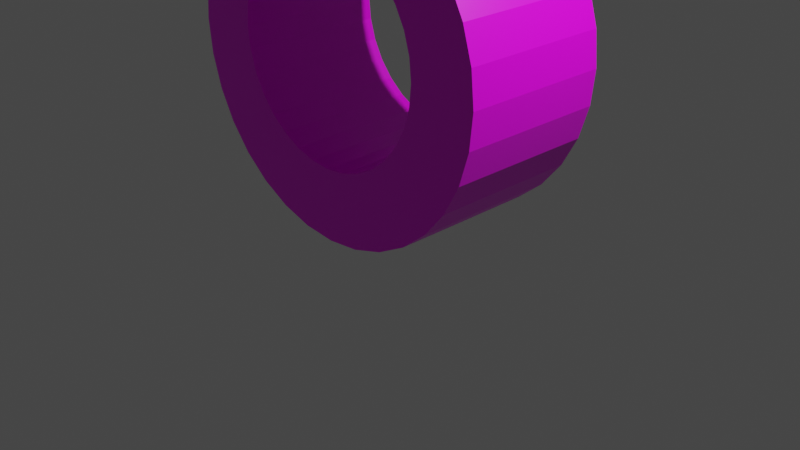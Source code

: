 # Source: axe.blend  (saved by Blender 2.83.18; exported with 4.5.12 LTS)
import bpy
from mathutils import Matrix  # noqa: F401  (used for matrix-valued properties, if any)

bpy.ops.wm.read_factory_settings(use_empty=True)
scene = bpy.context.scene
scene.name = 'Scene'

# ---- collections
col_collection = bpy.data.collections.new('Collection'); scene.collection.children.link(col_collection)

# ---- images (referenced by path relative to the original .blend; pixels are not part of the script)
import os
ASSET_DIR = os.environ.get("B2B_ASSET_DIR", "")  # directory of the original .blend (textures are referenced by path, not embedded)
HERE = os.path.dirname(os.path.abspath(__file__))  # packed textures are extracted next to this script under _unpacked/

def load_image(name, relpath, width, height, colorspace="sRGB"):
    """Load a texture the original file referenced (path relative to the .blend, or extracted next to this script)."""
    p = next((c for c in (os.path.join(HERE, relpath), os.path.join(ASSET_DIR, relpath)) if relpath and os.path.exists(c)), "")
    if p:
        img = bpy.data.images.load(p, check_existing=True)
        img.name = name
    else:  # same state as the original file: an image datablock whose file is absent (Cycles renders it pink)
        img = bpy.data.images.new(name, width, height)
        img.source = "FILE"
        img.filepath = "//" + (relpath or name)
    img.colorspace_settings.name = colorspace
    return img
img_new_piskel__2__png = load_image('New Piskel (2).png', 'New Piskel (2).png', 1024, 1024, 'sRGB')

# ---- materials (node trees are filled in below, after node groups)
mat_material = bpy.data.materials.new('Material')
mat_material.alpha_threshold = 0.0
mat_material.use_transparent_shadow = False
mat_material.line_color = (0.0, 0.0, 0.0, 1.0)

# ---- material node trees
mat_material.use_nodes = True; mat_material.node_tree.nodes.clear()
_N = mat_material.node_tree.nodes; _L = mat_material.node_tree.links
n0 = _N.new('ShaderNodeOutputMaterial'); n0.name = 'Material Output'; n0.location = (300, 300)
n1 = _N.new('ShaderNodeBsdfPrincipled'); n1.name = 'Principled BSDF'; n1.location = (10, 300)
n1.distribution = 'GGX'
n1.subsurface_method = 'BURLEY'
n1.inputs[2].default_value = 0.4
n1.inputs[3].default_value = 1.45
n1.inputs[27].default_value = (0.0, 0.0, 0.0, 1.0)
n1.inputs[28].default_value = 1.0
n2 = _N.new('ShaderNodeTexImage'); n2.name = 'Image Texture'; n2.location = (-449, 254)
n2.width = 199
n2.image = img_new_piskel__2__png
n2.interpolation = 'Closest'
_L.new(n1.outputs[0], n0.inputs[0])
_L.new(n2.outputs[0], n1.inputs[0])
_L.new(n2.outputs[1], n1.inputs[4])
n0.is_active_output = True

# ---- world
world_world = bpy.data.worlds.new('World'); scene.world = world_world
world_world.use_nodes = True; world_world.node_tree.nodes.clear()
_N = world_world.node_tree.nodes; _L = world_world.node_tree.links
n0 = _N.new('ShaderNodeOutputWorld'); n0.name = 'World Output'; n0.location = (300, 300)
n1 = _N.new('ShaderNodeBackground'); n1.name = 'Background'; n1.location = (10, 300)
n1.inputs[0].default_value = (0.05088, 0.05088, 0.05088, 1.0)
_L.new(n1.outputs[0], n0.inputs[0])
n0.is_active_output = True
world_world.color = (0.05088, 0.05088, 0.05088)
world_world.use_sun_shadow = False
world_world.sun_shadow_jitter_overblur = 0.0

# ---- cameras
cam_camera = bpy.data.cameras.new('Camera')
cam_camera.clip_end = 100.0
cam_camera.ortho_scale = 7.314

# ---- lights
light_light = bpy.data.lights.new('Light', 'POINT')
light_light.transmission_factor = 0.0
light_light.energy = 1000.0
light_light.shadow_soft_size = 0.1
light_light.shadow_maximum_resolution = 0.006
light_light.use_absolute_resolution = True

# ---- meshes
me_cube = bpy.data.meshes.new('Cube')
me_cube.from_pydata([(0.8766, 1.006, 25.52), (0.8766, 1.006, 23.52), (0.8766, -0.994, 25.52), (0.8766, -0.994, 23.52), (1.667, 1.006, 25.52), (1.667, 1.006, 23.52), (1.667, -0.994, 25.52), (1.667, -0.994, 23.52), (1.667, 0.423, 24.93), (1.667, 0.423, 24.1), (1.667, -0.411, 24.93), (1.667, -0.411, 24.1), (2.945, 0.423, 24.93), (2.945, 0.423, 24.1), (2.945, -0.411, 24.93), (2.945, -0.411, 24.1), (2.945, 0.9393, 25.45), (2.945, 0.9393, 23.58), (2.945, -0.9273, 25.45), (2.945, -0.9273, 23.58), (8.363, 0.184, 28.37), (8.363, 0.184, 20.67), (8.363, -0.1719, 28.37), (8.363, -0.1719, 20.67), (0.8766, 0.4011, 25.52), (0.8766, -0.3891, 25.52), (-0.07789, 0.02817, 28.52), (-0.07789, -0.01616, 28.52), (-0.134, 0.02817, 28.52), (-0.134, -0.01616, 28.52), (9.368, 0.01417, 27.98), (9.368, 0.01417, 21.05), (9.368, -0.002162, 27.98), (9.368, -0.002162, 21.05), (-1.123, 1.006, 25.52), (-1.123, 1.006, 23.52), (-1.123, -0.994, 25.52), (-1.123, -0.994, 23.52), (-0.1234, 1.006, 23.52), (-0.1234, -0.994, 25.52), (-0.1234, -0.994, 23.52), (-0.1234, 1.006, 25.52), (-1.913, 1.006, 25.52), (-1.913, 1.006, 23.52), (-1.913, -0.994, 25.52), (-1.913, -0.994, 23.52), (-1.913, 0.423, 24.93), (-1.913, 0.423, 24.1), (-1.913, -0.411, 24.93), (-1.913, -0.411, 24.1), (-3.192, 0.423, 24.93), (-3.192, 0.423, 24.1), (-3.192, -0.411, 24.93), (-3.192, -0.411, 24.1), (-3.192, 0.9393, 25.45), (-3.192, 0.9393, 23.58), (-3.192, -0.9273, 25.45), (-3.192, -0.9273, 23.58), (-8.61, 0.184, 28.37), (-8.61, 0.184, 20.67), (-8.61, -0.1719, 28.37), (-8.61, -0.1719, 20.67), (-1.123, 0.4011, 25.52), (-1.123, -0.3891, 25.52), (-0.1234, 0.4011, 25.52), (-0.1234, -0.3891, 25.52), (-0.169, 0.02817, 28.52), (-0.169, -0.01616, 28.52), (-0.1129, 0.02817, 28.52), (-0.1129, -0.01616, 28.52), (-9.615, 0.01417, 27.98), (-9.615, 0.01417, 21.05), (-9.615, -0.002162, 27.98), (-9.615, -0.002162, 21.05), (-0.6015, -0.4721, 3.08), (-0.6015, -0.4721, 25.01), (-0.6015, 0.4841, 3.08), (-0.6015, 0.4841, 25.01), (0.3546, -0.4721, 3.08), (0.3546, -0.4721, 25.01), (0.3546, 0.4841, 3.08), (0.3546, 0.4841, 25.01), (-0.3822, -0.6186, 3.08), (-0.3822, -0.6186, 25.01), (-0.7481, 0.2647, 3.08), (-0.7481, 0.2647, 25.01), (0.5012, -0.2527, 3.08), (0.5012, -0.2527, 25.01), (0.1353, 0.6306, 3.08), (0.1353, 0.6306, 25.01), (-0.1234, -0.6701, 3.08), (-0.1234, -0.6701, 25.01), (-0.7995, 0.006005, 3.08), (-0.7995, 0.006005, 25.01), (0.5527, 0.006005, 3.08), (0.5527, 0.006005, 25.01), (-0.1234, 0.6821, 3.08), (-0.1234, 0.6821, 25.01), (0.1353, -0.6186, 3.08), (0.1353, -0.6186, 25.01), (-0.7481, -0.2527, 3.08), (-0.7481, -0.2527, 25.01), (0.5012, 0.2647, 3.08), (0.5012, 0.2647, 25.01), (-0.3822, 0.6306, 3.08), (-0.3822, 0.6306, 25.01), (0.3546, -0.4721, 3.08), (0.3546, -0.4721, 25.01), (-0.6015, -0.4721, 3.08), (-0.6015, -0.4721, 25.01), (0.3546, 0.4841, 3.08), (0.3546, 0.4841, 25.01), (-0.6015, 0.4841, 3.08), (-0.6015, 0.4841, 25.01), (0.5012, -0.2527, 3.08), (0.5012, -0.2527, 25.01), (-0.3822, -0.6186, 3.08), (-0.3822, -0.6186, 25.01), (0.1353, 0.6306, 3.08), (0.1353, 0.6306, 25.01), (-0.7481, 0.2647, 3.08), (-0.7481, 0.2647, 25.01), (0.5527, 0.006005, 3.08), (0.5527, 0.006005, 25.01), (-0.1234, -0.6701, 3.08), (-0.1234, -0.6701, 25.01), (-0.1234, 0.6821, 3.08), (-0.1234, 0.6821, 25.01), (-0.7995, 0.006005, 3.08), (-0.7995, 0.006005, 25.01), (0.5012, 0.2647, 3.08), (0.5012, 0.2647, 25.01), (0.1353, -0.6186, 3.08), (0.1353, -0.6186, 25.01), (-0.3822, 0.6306, 3.08), (-0.3822, 0.6306, 25.01), (-0.7481, -0.2527, 3.08), (-0.7481, -0.2527, 25.01), (0.3546, 0.4841, 3.08), (0.3546, 0.4841, 25.01), (0.3546, -0.4721, 3.08), (0.3546, -0.4721, 25.01), (-0.6015, 0.4841, 3.08), (-0.6015, 0.4841, 25.01), (-0.6015, -0.4721, 3.08), (-0.6015, -0.4721, 25.01), (0.1353, 0.6306, 3.08), (0.1353, 0.6306, 25.01), (0.5012, -0.2527, 3.08), (0.5012, -0.2527, 25.01), (-0.7481, 0.2647, 3.08), (-0.7481, 0.2647, 25.01), (-0.3822, -0.6186, 3.08), (-0.3822, -0.6186, 25.01), (-0.1234, 0.6821, 3.08), (-0.1234, 0.6821, 25.01), (0.5527, 0.006005, 3.08), (0.5527, 0.006005, 25.01), (-0.7995, 0.006005, 3.08), (-0.7995, 0.006005, 25.01), (-0.1234, -0.6701, 3.08), (-0.1234, -0.6701, 25.01), (-0.3822, 0.6306, 3.08), (-0.3822, 0.6306, 25.01), (0.5012, 0.2647, 3.08), (0.5012, 0.2647, 25.01), (-0.7481, -0.2527, 3.08), (-0.7481, -0.2527, 25.01), (0.1353, -0.6186, 3.08), (0.1353, -0.6186, 25.01), (-0.6015, 0.4841, 3.08), (-0.6015, 0.4841, 25.01), (0.3546, 0.4841, 3.08), (0.3546, 0.4841, 25.01), (-0.6015, -0.4721, 3.08), (-0.6015, -0.4721, 25.01), (0.3546, -0.4721, 3.08), (0.3546, -0.4721, 25.01), (-0.7481, 0.2647, 3.08), (-0.7481, 0.2647, 25.01), (0.1353, 0.6306, 3.08), (0.1353, 0.6306, 25.01), (-0.3822, -0.6186, 3.08), (-0.3822, -0.6186, 25.01), (0.5012, -0.2527, 3.08), (0.5012, -0.2527, 25.01), (-0.7995, 0.006005, 3.08), (-0.7995, 0.006005, 25.01), (-0.1234, 0.6821, 3.08), (-0.1234, 0.6821, 25.01), (-0.1234, -0.6701, 3.08), (-0.1234, -0.6701, 25.01), (0.5527, 0.006005, 3.08), (0.5527, 0.006005, 25.01), (-0.7481, -0.2527, 3.08), (-0.7481, -0.2527, 25.01), (-0.3822, 0.6306, 3.08), (-0.3822, 0.6306, 25.01), (0.1353, -0.6186, 3.08), (0.1353, -0.6186, 25.01), (0.5012, 0.2647, 3.08), (0.5012, 0.2647, 25.01), (-0.1234, 0.777, 3.66), (-0.1234, -0.7997, 3.66), (0.2348, 0.777, 3.625), (0.2348, -0.7997, 3.625), (0.5793, 0.777, 3.52), (0.5793, -0.7997, 3.52), (0.8967, 0.777, 3.351), (0.8967, -0.7997, 3.351), (1.175, 0.777, 3.122), (1.175, -0.7997, 3.122), (1.403, 0.777, 2.844), (1.403, -0.7997, 2.844), (1.573, 0.777, 2.527), (1.573, -0.7997, 2.527), (1.678, 0.777, 2.182), (1.678, -0.7997, 2.182), (1.713, 0.777, 1.824), (1.713, -0.7997, 1.824), (1.678, 0.777, 1.466), (1.678, -0.7997, 1.466), (1.573, 0.777, 1.121), (1.573, -0.7997, 1.121), (1.403, 0.777, 0.8038), (1.403, -0.7997, 0.8038), (1.175, 0.777, 0.5255), (1.175, -0.7997, 0.5255), (0.8967, 0.777, 0.2972), (0.8967, -0.7997, 0.2972), (0.5793, 0.777, 0.1275), (0.5793, -0.7997, 0.1275), (0.2348, 0.777, 0.02299), (0.2348, -0.7997, 0.02299), (-0.1234, 0.777, -0.01229), (-0.1234, -0.7997, -0.01229), (-0.4817, 0.777, 0.02299), (-0.4817, -0.7997, 0.02299), (-0.8261, 0.777, 0.1275), (-0.8261, -0.7997, 0.1275), (-1.144, 0.777, 0.2972), (-1.144, -0.7997, 0.2972), (-1.422, 0.777, 0.5255), (-1.422, -0.7997, 0.5255), (-1.65, 0.777, 0.8038), (-1.65, -0.7997, 0.8038), (-1.82, 0.777, 1.121), (-1.82, -0.7997, 1.121), (-1.924, 0.777, 1.466), (-1.924, -0.7997, 1.466), (-1.96, 0.777, 1.824), (-1.96, -0.7997, 1.824), (-1.924, 0.777, 2.182), (-1.924, -0.7997, 2.182), (-1.82, 0.777, 2.527), (-1.82, -0.7997, 2.527), (-1.65, 0.777, 2.844), (-1.65, -0.7997, 2.844), (-1.422, 0.777, 3.122), (-1.422, -0.7997, 3.122), (-1.144, 0.777, 3.351), (-1.144, -0.7997, 3.351), (-0.8261, 0.777, 3.52), (-0.8261, -0.7997, 3.52), (-0.4817, 0.777, 3.625), (-0.4817, -0.7997, 3.625), (0.8019, -0.7997, 2.517), (0.8019, 0.777, 2.517), (0.4872, -0.7997, 2.832), (0.4872, 0.777, 2.832), (0.9073, -0.7997, 2.32), (0.9073, 0.777, 2.32), (0.9722, -0.7997, 2.106), (0.9722, 0.777, 2.106), (0.29, -0.7997, 0.8295), (0.29, 0.777, 0.8295), (0.4872, -0.7997, 0.9349), (0.4872, 0.777, 0.9349), (-1.2, -0.7997, 1.447), (-1.2, 0.777, 1.447), (-1.095, -0.7997, 1.25), (-1.095, 0.777, 1.25), (-0.9529, -0.7997, 1.077), (-0.9529, 0.777, 1.077), (-1.265, -0.7997, 1.661), (-1.265, 0.777, 1.661), (0.9722, -0.7997, 1.661), (0.9722, 0.777, 1.661), (0.8019, -0.7997, 1.25), (0.8019, 0.777, 1.25), (0.07606, -0.7997, 0.7646), (0.07606, 0.777, 0.7646), (0.66, -0.7997, 1.077), (0.66, 0.777, 1.077), (-0.5829, -0.7997, 0.8295), (-0.5829, 0.777, 0.8295), (-0.9529, -0.7997, 2.69), (-0.9529, 0.777, 2.69), (-0.369, -0.7997, 0.7646), (-0.369, 0.777, 0.7646), (-0.7801, -0.7997, 0.9349), (-0.7801, 0.777, 0.9349), (-1.287, -0.7997, 1.883), (-1.287, 0.777, 1.883), (-1.265, -0.7997, 2.106), (-1.265, 0.777, 2.106), (-1.2, -0.7997, 2.32), (-1.2, 0.777, 2.32), (-0.7801, -0.7997, 2.832), (-0.7801, 0.777, 2.832), (-0.5829, -0.7997, 2.937), (-0.5829, 0.777, 2.937), (-1.095, -0.7997, 2.517), (-1.095, 0.777, 2.517), (0.9941, -0.7997, 1.883), (0.9941, 0.777, 1.883), (-0.1465, -0.7997, 0.7427), (-0.1465, 0.777, 0.7427), (0.9073, -0.7997, 1.447), (0.9073, 0.777, 1.447), (0.66, -0.7997, 2.69), (0.66, 0.777, 2.69), (0.29, -0.7997, 2.937), (0.29, 0.777, 2.937), (0.07606, -0.7997, 3.002), (0.07606, 0.777, 3.002), (-0.1464, -0.7997, 3.024), (-0.1464, 0.777, 3.024), (-0.369, -0.7997, 3.002), (-0.369, 0.777, 3.002)], [], [(38, 1, 3, 40), (0, 2, 6, 4), (38, 41, 0, 1), (3, 2, 39, 40), (0, 41, 64, 24), (7, 5, 9, 11), (1, 0, 4, 5), (3, 1, 5, 7), (2, 3, 7, 6), (10, 11, 15, 14), (6, 7, 11, 10), (4, 6, 10, 8), (5, 4, 8, 9), (12, 14, 18, 16), (8, 10, 14, 12), (9, 8, 12, 13), (11, 9, 13, 15), (19, 17, 21, 23), (13, 12, 16, 17), (15, 13, 17, 19), (14, 15, 19, 18), (23, 21, 31, 33), (18, 19, 23, 22), (16, 18, 22, 20), (17, 16, 20, 21), (65, 25, 27, 29), (2, 0, 24, 25), (39, 2, 25, 65), (26, 28, 29, 27), (25, 24, 26, 27), (64, 65, 29, 28), (24, 64, 28, 26), (31, 30, 32, 33), (22, 23, 33, 32), (20, 22, 32, 30), (21, 20, 30, 31), (38, 40, 37, 35), (34, 42, 44, 36), (38, 35, 34, 41), (37, 40, 39, 36), (34, 62, 64, 41), (45, 49, 47, 43), (35, 43, 42, 34), (37, 45, 43, 35), (36, 44, 45, 37), (48, 52, 53, 49), (44, 48, 49, 45), (42, 46, 48, 44), (43, 47, 46, 42), (50, 54, 56, 52), (46, 50, 52, 48), (47, 51, 50, 46), (49, 53, 51, 47), (57, 61, 59, 55), (51, 55, 54, 50), (53, 57, 55, 51), (52, 56, 57, 53), (61, 73, 71, 59), (56, 60, 61, 57), (54, 58, 60, 56), (55, 59, 58, 54), (65, 69, 67, 63), (36, 63, 62, 34), (41, 64, 65, 39), (39, 65, 63, 36), (66, 67, 69, 68), (63, 67, 66, 62), (64, 68, 69, 65), (62, 66, 68, 64), (71, 73, 72, 70), (60, 72, 73, 61), (58, 70, 72, 60), (59, 71, 70, 58), (74, 76, 84, 82), (82, 84, 92, 90), (90, 92, 100, 98), (98, 100, 108, 106), (106, 108, 116, 114), (114, 116, 124, 122), (122, 124, 132, 130), (130, 132, 140, 138), (138, 140, 148, 146), (146, 148, 156, 154), (154, 156, 164, 162), (162, 164, 172, 170), (170, 172, 180, 178), (178, 180, 188, 186), (186, 188, 196, 194), (194, 196, 76, 74), (75, 74, 82, 83), (83, 82, 90, 91), (91, 90, 98, 99), (99, 98, 106, 107), (107, 106, 114, 115), (115, 114, 122, 123), (123, 122, 130, 131), (131, 130, 138, 139), (139, 138, 146, 147), (147, 146, 154, 155), (155, 154, 162, 163), (163, 162, 170, 171), (171, 170, 178, 179), (179, 178, 186, 187), (187, 186, 194, 195), (195, 194, 74, 75), (77, 75, 83, 85), (85, 83, 91, 93), (93, 91, 99, 101), (101, 99, 107, 109), (109, 107, 115, 117), (117, 115, 123, 125), (125, 123, 131, 133), (133, 131, 139, 141), (141, 139, 147, 149), (149, 147, 155, 157), (157, 155, 163, 165), (165, 163, 171, 173), (173, 171, 179, 181), (181, 179, 187, 189), (189, 187, 195, 197), (197, 195, 75, 77), (76, 77, 85, 84), (84, 85, 93, 92), (92, 93, 101, 100), (100, 101, 109, 108), (108, 109, 117, 116), (116, 117, 125, 124), (124, 125, 133, 132), (132, 133, 141, 140), (140, 141, 149, 148), (148, 149, 157, 156), (156, 157, 165, 164), (164, 165, 173, 172), (172, 173, 181, 180), (180, 181, 189, 188), (188, 189, 197, 196), (196, 197, 77, 76), (76, 80, 88, 84), (84, 88, 96, 92), (92, 96, 104, 100), (100, 104, 112, 108), (108, 112, 120, 116), (116, 120, 128, 124), (124, 128, 136, 132), (132, 136, 144, 140), (140, 144, 152, 148), (148, 152, 160, 156), (156, 160, 168, 164), (164, 168, 176, 172), (172, 176, 184, 180), (180, 184, 192, 188), (188, 192, 200, 196), (196, 200, 80, 76), (81, 77, 85, 89), (89, 85, 93, 97), (97, 93, 101, 105), (105, 101, 109, 113), (113, 109, 117, 121), (121, 117, 125, 129), (129, 125, 133, 137), (137, 133, 141, 145), (145, 141, 149, 153), (153, 149, 157, 161), (161, 157, 165, 169), (169, 165, 173, 177), (177, 173, 181, 185), (185, 181, 189, 193), (193, 189, 197, 201), (201, 197, 77, 81), (80, 81, 89, 88), (88, 89, 97, 96), (96, 97, 105, 104), (104, 105, 113, 112), (112, 113, 121, 120), (120, 121, 129, 128), (128, 129, 137, 136), (136, 137, 145, 144), (144, 145, 153, 152), (152, 153, 161, 160), (160, 161, 169, 168), (168, 169, 177, 176), (176, 177, 185, 184), (184, 185, 193, 192), (192, 193, 201, 200), (200, 201, 81, 80), (80, 78, 86, 88), (88, 86, 94, 96), (96, 94, 102, 104), (104, 102, 110, 112), (112, 110, 118, 120), (120, 118, 126, 128), (128, 126, 134, 136), (136, 134, 142, 144), (144, 142, 150, 152), (152, 150, 158, 160), (160, 158, 166, 168), (168, 166, 174, 176), (176, 174, 182, 184), (184, 182, 190, 192), (192, 190, 198, 200), (200, 198, 78, 80), (79, 81, 89, 87), (87, 89, 97, 95), (95, 97, 105, 103), (103, 105, 113, 111), (111, 113, 121, 119), (119, 121, 129, 127), (127, 129, 137, 135), (135, 137, 145, 143), (143, 145, 153, 151), (151, 153, 161, 159), (159, 161, 169, 167), (167, 169, 177, 175), (175, 177, 185, 183), (183, 185, 193, 191), (191, 193, 201, 199), (199, 201, 81, 79), (78, 79, 87, 86), (86, 87, 95, 94), (94, 95, 103, 102), (102, 103, 111, 110), (110, 111, 119, 118), (118, 119, 127, 126), (126, 127, 135, 134), (134, 135, 143, 142), (142, 143, 151, 150), (150, 151, 159, 158), (158, 159, 167, 166), (166, 167, 175, 174), (174, 175, 183, 182), (182, 183, 191, 190), (190, 191, 199, 198), (198, 199, 79, 78), (78, 74, 82, 86), (86, 82, 90, 94), (94, 90, 98, 102), (102, 98, 106, 110), (110, 106, 114, 118), (118, 114, 122, 126), (126, 122, 130, 134), (134, 130, 138, 142), (142, 138, 146, 150), (150, 146, 154, 158), (158, 154, 162, 166), (166, 162, 170, 174), (174, 170, 178, 182), (182, 178, 186, 190), (190, 186, 194, 198), (198, 194, 74, 78), (75, 79, 87, 83), (83, 87, 95, 91), (91, 95, 103, 99), (99, 103, 111, 107), (107, 111, 119, 115), (115, 119, 127, 123), (123, 127, 135, 131), (131, 135, 143, 139), (139, 143, 151, 147), (147, 151, 159, 155), (155, 159, 167, 163), (163, 167, 175, 171), (171, 175, 183, 179), (179, 183, 191, 187), (187, 191, 199, 195), (195, 199, 79, 75), (202, 203, 205, 204), (204, 205, 207, 206), (206, 207, 209, 208), (208, 209, 211, 210), (210, 211, 213, 212), (212, 213, 215, 214), (214, 215, 217, 216), (216, 217, 219, 218), (218, 219, 221, 220), (220, 221, 223, 222), (222, 223, 225, 224), (224, 225, 227, 226), (226, 227, 229, 228), (228, 229, 231, 230), (230, 231, 233, 232), (232, 233, 235, 234), (234, 235, 237, 236), (236, 237, 239, 238), (238, 239, 241, 240), (240, 241, 243, 242), (242, 243, 245, 244), (244, 245, 247, 246), (246, 247, 249, 248), (248, 249, 251, 250), (250, 251, 253, 252), (252, 253, 255, 254), (254, 255, 257, 256), (256, 257, 259, 258), (258, 259, 261, 260), (260, 261, 263, 262), (205, 203, 265, 263, 261, 259, 257, 255, 253, 251, 302, 304, 306, 312, 296, 308, 310, 328, 326, 324, 322, 268, 320, 266, 270, 272, 314, 219, 217, 215, 213, 211, 209, 207), (262, 263, 265, 264), (264, 265, 203, 202), (202, 204, 206, 208, 210, 212, 214, 216, 218, 315, 273, 271, 267, 321, 269, 323, 325, 327, 329, 311, 309, 297, 313, 307, 305, 303, 250, 252, 254, 256, 258, 260, 262, 264), (287, 286, 314, 315), (289, 288, 318, 319), (293, 292, 288, 289), (305, 304, 302, 303), (273, 272, 270, 271), (315, 314, 272, 273), (267, 266, 320, 321), (327, 326, 328, 329), (299, 298, 316, 317), (313, 312, 306, 307), (317, 316, 290, 291), (329, 328, 310, 311), (321, 320, 268, 269), (301, 300, 294, 295), (219, 314, 286, 318, 288, 292, 276, 274, 290, 316, 298, 294, 300, 282, 280, 278, 284, 302, 251, 249, 247, 245, 243, 241, 239, 237, 235, 233, 231, 229, 227, 225, 223, 221), (269, 268, 322, 323), (277, 276, 292, 293), (309, 308, 296, 297), (307, 306, 304, 305), (275, 274, 276, 277), (283, 282, 300, 301), (279, 278, 280, 281), (325, 324, 326, 327), (271, 270, 266, 267), (303, 302, 284, 285), (319, 318, 286, 287), (295, 294, 298, 299), (311, 310, 308, 309), (323, 322, 324, 325), (291, 290, 274, 275), (285, 284, 278, 279), (297, 296, 312, 313), (250, 303, 285, 279, 281, 283, 301, 295, 299, 317, 291, 275, 277, 293, 289, 319, 287, 315, 218, 220, 222, 224, 226, 228, 230, 232, 234, 236, 238, 240, 242, 244, 246, 248), (281, 280, 282, 283)])
_uv = me_cube.uv_layers.new(name='UVMap')
_uv.uv.foreach_set('vector', [0.5, 0.5, 0.5, 0.5, 0.5, 0.5, 0.5, 0.5, 0.8266, 0.7325, 0.8266, 0.7325, 0.8266, 0.7325, 0.8266, 0.7325, 0.8266, 0.7325, 0.8266, 0.7325, 0.8266, 0.7325, 0.8266, 0.7325, 0.8266, 0.7325, 0.8266, 0.7325, 0.8266, 0.7325, 0.8266, 0.7325, 0.8266, 0.7325, 0.8266, 0.7325, 0.8266, 0.7325, 0.8266, 0.7325, 0.8266, 0.7325, 0.8266, 0.7325, 0.8266, 0.7325, 0.8266, 0.7325, 0.8266, 0.7325, 0.8266, 0.7325, 0.8266, 0.7325, 0.8266, 0.7325, 0.5, 0.5, 0.5, 0.5, 0.5, 0.5, 0.5, 0.5, 0.8266, 0.7325, 0.8266, 0.7325, 0.8266, 0.7325, 0.8266, 0.7325, 0.8266, 0.7325, 0.8266, 0.7325, 0.8266, 0.7325, 0.8266, 0.7325, 0.8266, 0.7325, 0.8266, 0.7325, 0.8266, 0.7325, 0.8266, 0.7325, 0.8266, 0.7325, 0.8266, 0.7325, 0.8266, 0.7325, 0.8266, 0.7325, 0.8266, 0.7325, 0.8266, 0.7325, 0.8266, 0.7325, 0.8266, 0.7325, 0.8266, 0.7325, 0.8266, 0.7325, 0.8266, 0.7325, 0.8266, 0.7325, 0.8266, 0.7325, 0.8266, 0.7325, 0.8266, 0.7325, 0.8266, 0.7325, 0.8266, 0.7325, 0.8266, 0.7325, 0.8266, 0.7325, 0.8266, 0.7325, 0.8266, 0.7325, 0.8266, 0.7325, 0.8266, 0.7325, 0.8266, 0.7325, 0.5, 0.5, 0.5, 0.5, 0.5, 0.5, 0.5, 0.5, 0.8266, 0.7325, 0.8266, 0.7325, 0.8266, 0.7325, 0.8266, 0.7325, 0.8266, 0.7325, 0.8266, 0.7325, 0.8266, 0.7325, 0.8266, 0.7325, 0.8266, 0.7325, 0.8266, 0.7325, 0.8266, 0.7325, 0.8266, 0.7325, 0.7719, 0.2662, 0.7719, 0.2662, 0.7719, 0.2662, 0.7719, 0.2662, 0.8266, 0.7325, 0.8266, 0.7325, 0.8266, 0.7325, 0.8266, 0.7325, 0.8266, 0.7325, 0.8266, 0.7325, 0.8266, 0.7325, 0.8266, 0.7325, 0.8266, 0.7325, 0.8266, 0.7325, 0.8266, 0.7325, 0.8266, 0.7325, 0.2623, 0.7449, 0.2623, 0.7449, 0.2623, 0.7449, 0.2623, 0.7449, 0.8266, 0.7325, 0.8266, 0.7325, 0.8266, 0.7325, 0.8266, 0.7325, 0.8266, 0.7325, 0.8266, 0.7325, 0.8266, 0.7325, 0.8266, 0.7325, 0.8266, 0.7325, 0.8266, 0.7325, 0.8266, 0.7325, 0.8266, 0.7325, 0.2623, 0.7449, 0.2623, 0.7449, 0.2623, 0.7449, 0.2623, 0.7449, 0.2623, 0.7449, 0.2623, 0.7449, 0.2623, 0.7449, 0.2623, 0.7449, 0.2623, 0.7449, 0.2623, 0.7449, 0.2623, 0.7449, 0.2623, 0.7449, 0.7591, 0.278, 0.7591, 0.278, 0.7591, 0.278, 0.7591, 0.278, 0.7591, 0.278, 0.7591, 0.278, 0.7591, 0.278, 0.7591, 0.278, 0.7591, 0.2571, 0.7591, 0.2571, 0.7591, 0.2571, 0.7591, 0.2571, 0.7591, 0.278, 0.7591, 0.278, 0.7591, 0.278, 0.7591, 0.278, 0.5, 0.5, 0.5, 0.5, 0.5, 0.5, 0.5, 0.5, 0.8266, 0.7325, 0.8266, 0.7325, 0.8266, 0.7325, 0.8266, 0.7325, 0.8266, 0.7325, 0.8266, 0.7325, 0.8266, 0.7325, 0.8266, 0.7325, 0.8266, 0.7325, 0.8266, 0.7325, 0.8266, 0.7325, 0.8266, 0.7325, 0.8266, 0.7325, 0.8266, 0.7325, 0.8266, 0.7325, 0.8266, 0.7325, 0.8266, 0.7325, 0.8266, 0.7325, 0.8266, 0.7325, 0.8266, 0.7325, 0.8266, 0.7325, 0.8266, 0.7325, 0.8266, 0.7325, 0.8266, 0.7325, 0.5, 0.5, 0.5, 0.5, 0.5, 0.5, 0.5, 0.5, 0.8266, 0.7325, 0.8266, 0.7325, 0.8266, 0.7325, 0.8266, 0.7325, 0.8266, 0.7325, 0.8266, 0.7325, 0.8266, 0.7325, 0.8266, 0.7325, 0.8266, 0.7325, 0.8266, 0.7325, 0.8266, 0.7325, 0.8266, 0.7325, 0.8266, 0.7325, 0.8266, 0.7325, 0.8266, 0.7325, 0.8266, 0.7325, 0.8266, 0.7325, 0.8266, 0.7325, 0.8266, 0.7325, 0.8266, 0.7325, 0.8266, 0.7325, 0.8266, 0.7325, 0.8266, 0.7325, 0.8266, 0.7325, 0.8266, 0.7325, 0.8266, 0.7325, 0.8266, 0.7325, 0.8266, 0.7325, 0.8266, 0.7325, 0.8266, 0.7325, 0.8266, 0.7325, 0.8266, 0.7325, 0.8266, 0.7325, 0.8266, 0.7325, 0.8266, 0.7325, 0.8266, 0.7325, 0.5, 0.5, 0.5, 0.5, 0.5, 0.5, 0.5, 0.5, 0.8266, 0.7325, 0.8266, 0.7325, 0.8266, 0.7325, 0.8266, 0.7325, 0.8266, 0.7325, 0.8266, 0.7325, 0.8266, 0.7325, 0.8266, 0.7325, 0.8266, 0.7325, 0.8266, 0.7325, 0.8266, 0.7325, 0.8266, 0.7325, 0.7998, 0.2398, 0.7998, 0.2398, 0.7998, 0.2398, 0.7998, 0.2398, 0.8266, 0.7325, 0.8266, 0.7325, 0.8266, 0.7325, 0.8266, 0.7325, 0.8266, 0.7325, 0.8266, 0.7325, 0.8266, 0.7325, 0.8266, 0.7325, 0.8266, 0.7325, 0.8266, 0.7325, 0.8266, 0.7325, 0.8266, 0.7325, 0.2623, 0.7449, 0.2623, 0.7449, 0.2623, 0.7449, 0.2623, 0.7449, 0.8266, 0.7325, 0.8266, 0.7325, 0.8266, 0.7325, 0.8266, 0.7325, 0.8266, 0.7325, 0.8266, 0.7325, 0.8266, 0.7325, 0.8266, 0.7325, 0.8266, 0.7325, 0.8266, 0.7325, 0.8266, 0.7325, 0.8266, 0.7325, 0.8266, 0.7325, 0.8266, 0.7325, 0.8266, 0.7325, 0.8266, 0.7325, 0.2623, 0.7449, 0.2623, 0.7449, 0.2623, 0.7449, 0.2623, 0.7449, 0.2623, 0.7449, 0.2623, 0.7449, 0.2623, 0.7449, 0.2623, 0.7449, 0.2623, 0.7449, 0.2623, 0.7449, 0.2623, 0.7449, 0.2623, 0.7449, 0.7591, 0.278, 0.7591, 0.278, 0.7591, 0.278, 0.7591, 0.278, 0.7591, 0.278, 0.7591, 0.278, 0.7591, 0.278, 0.7591, 0.278, 0.7677, 0.217, 0.7677, 0.217, 0.7677, 0.217, 0.7677, 0.217, 0.7591, 0.278, 0.7591, 0.278, 0.7591, 0.278, 0.7591, 0.278, 0.2044, 0.7573, 0.2044, 0.7573, 0.2044, 0.7573, 0.2044, 0.7573, 0.2044, 0.7573, 0.2044, 0.7573, 0.2044, 0.7573, 0.2044, 0.7573, 0.2044, 0.7573, 0.2044, 0.7573, 0.2044, 0.7573, 0.2044, 0.7573, 0.2044, 0.7573, 0.2044, 0.7573, 0.2044, 0.7573, 0.2044, 0.7573, 0.2044, 0.7573, 0.2044, 0.7573, 0.2044, 0.7573, 0.2044, 0.7573, 0.2044, 0.7573, 0.2044, 0.7573, 0.2044, 0.7573, 0.2044, 0.7573, 0.2044, 0.7573, 0.2044, 0.7573, 0.2044, 0.7573, 0.2044, 0.7573, 0.2044, 0.7573, 0.2044, 0.7573, 0.2044, 0.7573, 0.2044, 0.7573, 0.2044, 0.7573, 0.2044, 0.7573, 0.2044, 0.7573, 0.2044, 0.7573, 0.2044, 0.7573, 0.2044, 0.7573, 0.2044, 0.7573, 0.2044, 0.7573, 0.2044, 0.7573, 0.2044, 0.7573, 0.2044, 0.7573, 0.2044, 0.7573, 0.2044, 0.7573, 0.2044, 0.7573, 0.2044, 0.7573, 0.2044, 0.7573, 0.2044, 0.7573, 0.2044, 0.7573, 0.2044, 0.7573, 0.2044, 0.7573, 0.2044, 0.7573, 0.2044, 0.7573, 0.2044, 0.7573, 0.2044, 0.7573, 0.2044, 0.7573, 0.2044, 0.7573, 0.2044, 0.7573, 0.2044, 0.7573, 0.2044, 0.7573, 0.2044, 0.7573, 0.2044, 0.7573, 0.2044, 0.7573, 0.5, 0.3992, 0.5, 0.3992, 0.5, 0.3992, 0.5, 0.3992, 0.5, 0.3992, 0.5, 0.3992, 0.5, 0.3992, 0.5, 0.3992, 0.5, 0.3992, 0.5, 0.3992, 0.5, 0.3992, 0.5, 0.3992, 0.5, 0.3992, 0.5, 0.3992, 0.5, 0.3992, 0.5, 0.3992, 0.5, 0.3992, 0.5, 0.3992, 0.5, 0.3992, 0.5, 0.3992, 0.5, 0.3992, 0.5, 0.3992, 0.5, 0.3992, 0.5, 0.3992, 0.5, 0.3992, 0.5, 0.3992, 0.5, 0.3992, 0.5, 0.3992, 0.5, 0.3992, 0.5, 0.3992, 0.5, 0.3992, 0.5, 0.3992, 0.5, 0.3992, 0.5, 0.3992, 0.5, 0.3992, 0.5, 0.3992, 0.5, 0.3992, 0.5, 0.3992, 0.5, 0.3992, 0.5, 0.3992, 0.5, 0.3992, 0.5, 0.3992, 0.5, 0.3992, 0.5, 0.3992, 0.5, 0.3992, 0.5, 0.3992, 0.5, 0.3992, 0.5, 0.3992, 0.5, 0.3992, 0.5, 0.3992, 0.5, 0.3992, 0.5, 0.3992, 0.5, 0.3992, 0.5, 0.3992, 0.5, 0.3992, 0.5, 0.3992, 0.5, 0.3992, 0.5, 0.3992, 0.5, 0.3992, 0.5, 0.3992, 0.5, 0.3992, 0.5, 0.3992, 0.5, 0.3992, 0.5, 0.3992, 0.8266, 0.7325, 0.8266, 0.7325, 0.8266, 0.7325, 0.8266, 0.7325, 0.8266, 0.7325, 0.8266, 0.7325, 0.8266, 0.7325, 0.8266, 0.7325, 0.8266, 0.7325, 0.8266, 0.7325, 0.8266, 0.7325, 0.8266, 0.7325, 0.8266, 0.7325, 0.8266, 0.7325, 0.8266, 0.7325, 0.8266, 0.7325, 0.8266, 0.7325, 0.8266, 0.7325, 0.8266, 0.7325, 0.8266, 0.7325, 0.8266, 0.7325, 0.8266, 0.7325, 0.8266, 0.7325, 0.8266, 0.7325, 0.8266, 0.7325, 0.8266, 0.7325, 0.8266, 0.7325, 0.8266, 0.7325, 0.8266, 0.7325, 0.8266, 0.7325, 0.8266, 0.7325, 0.8266, 0.7325, 0.8266, 0.7325, 0.8266, 0.7325, 0.8266, 0.7325, 0.8266, 0.7325, 0.8266, 0.7325, 0.8266, 0.7325, 0.8266, 0.7325, 0.8266, 0.7325, 0.8266, 0.7325, 0.8266, 0.7325, 0.8266, 0.7325, 0.8266, 0.7325, 0.8266, 0.7325, 0.8266, 0.7325, 0.8266, 0.7325, 0.8266, 0.7325, 0.7677, 0.217, 0.7677, 0.217, 0.7677, 0.217, 0.7677, 0.217, 0.8266, 0.7325, 0.8266, 0.7325, 0.8266, 0.7325, 0.8266, 0.7325, 0.8266, 0.7325, 0.8266, 0.7325, 0.8266, 0.7325, 0.8266, 0.7325, 0.8266, 0.7325, 0.8266, 0.7325, 0.8266, 0.7325, 0.8266, 0.7325, 0.5, 0.3992, 0.5, 0.3992, 0.5, 0.3992, 0.5, 0.3992, 0.5, 0.3992, 0.5, 0.3992, 0.5, 0.3992, 0.5, 0.3992, 0.5, 0.3992, 0.5, 0.3992, 0.5, 0.3992, 0.5, 0.3992, 0.5, 0.3992, 0.5, 0.3992, 0.5, 0.3992, 0.5, 0.3992, 0.5, 0.3992, 0.5, 0.3992, 0.5, 0.3992, 0.5, 0.3992, 0.5, 0.3992, 0.5, 0.3992, 0.5, 0.3992, 0.5, 0.3992, 0.5, 0.3992, 0.5, 0.3992, 0.5, 0.3992, 0.5, 0.3992, 0.5, 0.3992, 0.5, 0.3992, 0.5, 0.3992, 0.5, 0.3992, 0.5, 0.3992, 0.5, 0.3992, 0.5, 0.3992, 0.5, 0.3992, 0.5, 0.3992, 0.5, 0.3992, 0.5, 0.3992, 0.5, 0.3992, 0.5, 0.3992, 0.5, 0.3992, 0.5, 0.3992, 0.5, 0.3992, 0.5, 0.3992, 0.5, 0.3992, 0.5, 0.3992, 0.5, 0.3992, 0.5, 0.3992, 0.5, 0.3992, 0.5, 0.3992, 0.5, 0.3992, 0.5, 0.3992, 0.5, 0.3992, 0.5, 0.3992, 0.5, 0.3992, 0.5, 0.3992, 0.5, 0.3992, 0.5, 0.3992, 0.5, 0.3992, 0.5, 0.3992, 0.5, 0.3992, 0.5, 0.3992, 0.5, 0.3992, 0.2044, 0.7573, 0.2044, 0.7573, 0.2044, 0.7573, 0.2044, 0.7573, 0.2044, 0.7573, 0.2044, 0.7573, 0.2044, 0.7573, 0.2044, 0.7573, 0.2044, 0.7573, 0.2044, 0.7573, 0.2044, 0.7573, 0.2044, 0.7573, 0.2044, 0.7573, 0.2044, 0.7573, 0.2044, 0.7573, 0.2044, 0.7573, 0.2044, 0.7573, 0.2044, 0.7573, 0.2044, 0.7573, 0.2044, 0.7573, 0.2044, 0.7573, 0.2044, 0.7573, 0.2044, 0.7573, 0.2044, 0.7573, 0.2044, 0.7573, 0.2044, 0.7573, 0.2044, 0.7573, 0.2044, 0.7573, 0.2044, 0.7573, 0.2044, 0.7573, 0.2044, 0.7573, 0.2044, 0.7573, 0.2044, 0.7573, 0.2044, 0.7573, 0.2044, 0.7573, 0.2044, 0.7573, 0.2044, 0.7573, 0.2044, 0.7573, 0.2044, 0.7573, 0.2044, 0.7573, 0.2044, 0.7573, 0.2044, 0.7573, 0.2044, 0.7573, 0.2044, 0.7573, 0.2044, 0.7573, 0.2044, 0.7573, 0.2044, 0.7573, 0.2044, 0.7573, 0.2044, 0.7573, 0.2044, 0.7573, 0.2044, 0.7573, 0.2044, 0.7573, 0.2044, 0.7573, 0.2044, 0.7573, 0.2044, 0.7573, 0.2044, 0.7573, 0.2044, 0.7573, 0.2044, 0.7573, 0.2044, 0.7573, 0.2044, 0.7573, 0.2044, 0.7573, 0.2044, 0.7573, 0.2044, 0.7573, 0.2044, 0.7573, 0.8266, 0.7325, 0.8266, 0.7325, 0.8266, 0.7325, 0.8266, 0.7325, 0.8266, 0.7325, 0.8266, 0.7325, 0.8266, 0.7325, 0.8266, 0.7325, 0.8266, 0.7325, 0.8266, 0.7325, 0.8266, 0.7325, 0.8266, 0.7325, 0.8266, 0.7325, 0.8266, 0.7325, 0.8266, 0.7325, 0.8266, 0.7325, 0.8266, 0.7325, 0.8266, 0.7325, 0.8266, 0.7325, 0.8266, 0.7325, 0.8266, 0.7325, 0.8266, 0.7325, 0.8266, 0.7325, 0.8266, 0.7325, 0.8266, 0.7325, 0.8266, 0.7325, 0.8266, 0.7325, 0.8266, 0.7325, 0.8266, 0.7325, 0.8266, 0.7325, 0.8266, 0.7325, 0.8266, 0.7325, 0.8266, 0.7325, 0.8266, 0.7325, 0.8266, 0.7325, 0.8266, 0.7325, 0.8266, 0.7325, 0.8266, 0.7325, 0.8266, 0.7325, 0.8266, 0.7325, 0.8266, 0.7325, 0.8266, 0.7325, 0.8266, 0.7325, 0.8266, 0.7325, 0.8266, 0.7325, 0.8266, 0.7325, 0.8266, 0.7325, 0.8266, 0.7325, 0.8266, 0.7325, 0.8266, 0.7325, 0.8266, 0.7325, 0.8266, 0.7325, 0.8266, 0.7325, 0.8266, 0.7325, 0.8266, 0.7325, 0.8266, 0.7325, 0.8266, 0.7325, 0.8266, 0.7325, 0.8266, 0.7325, 0.8266, 0.7325, 0.8266, 0.7325, 0.8266, 0.7325, 0.8266, 0.7325, 0.8266, 0.7325, 0.5, 0.3992, 0.5, 0.3992, 0.5, 0.3992, 0.5, 0.3992, 0.5, 0.3992, 0.5, 0.3992, 0.5, 0.3992, 0.5, 0.3992, 0.5, 0.3992, 0.5, 0.3992, 0.5, 0.3992, 0.5, 0.3992, 0.5, 0.3992, 0.5, 0.3992, 0.5, 0.3992, 0.5, 0.3992, 0.5, 0.3992, 0.5, 0.3992, 0.5, 0.3992, 0.5, 0.3992, 0.5, 0.3992, 0.5, 0.3992, 0.5, 0.3992, 0.5, 0.3992, 0.5, 0.3992, 0.5, 0.3992, 0.5, 0.3992, 0.5, 0.3992, 0.5, 0.3992, 0.5, 0.3992, 0.5, 0.3992, 0.5, 0.3992, 0.5, 0.3992, 0.5, 0.3992, 0.5, 0.3992, 0.5, 0.3992, 0.5, 0.3992, 0.5, 0.3992, 0.5, 0.3992, 0.5, 0.3992, 0.5, 0.3992, 0.5, 0.3992, 0.5, 0.3992, 0.5, 0.3992, 0.5, 0.3992, 0.5, 0.3992, 0.5, 0.3992, 0.5, 0.3992, 0.5, 0.3992, 0.5, 0.3992, 0.5, 0.3992, 0.5, 0.3992, 0.5, 0.3992, 0.5, 0.3992, 0.5, 0.3992, 0.5, 0.3992, 0.5, 0.3992, 0.5, 0.3992, 0.5, 0.3992, 0.5, 0.3992, 0.5, 0.3992, 0.5, 0.3992, 0.5, 0.3992, 0.5, 0.3992, 0.2044, 0.7573, 0.2044, 0.7573, 0.2044, 0.7573, 0.2044, 0.7573, 0.2044, 0.7573, 0.2044, 0.7573, 0.2044, 0.7573, 0.2044, 0.7573, 0.2044, 0.7573, 0.2044, 0.7573, 0.2044, 0.7573, 0.2044, 0.7573, 0.2044, 0.7573, 0.2044, 0.7573, 0.2044, 0.7573, 0.2044, 0.7573, 0.2044, 0.7573, 0.2044, 0.7573, 0.2044, 0.7573, 0.2044, 0.7573, 0.2044, 0.7573, 0.2044, 0.7573, 0.2044, 0.7573, 0.2044, 0.7573, 0.2044, 0.7573, 0.2044, 0.7573, 0.2044, 0.7573, 0.2044, 0.7573, 0.2044, 0.7573, 0.2044, 0.7573, 0.2044, 0.7573, 0.2044, 0.7573, 0.2044, 0.7573, 0.2044, 0.7573, 0.2044, 0.7573, 0.2044, 0.7573, 0.2044, 0.7573, 0.2044, 0.7573, 0.2044, 0.7573, 0.2044, 0.7573, 0.2044, 0.7573, 0.2044, 0.7573, 0.2044, 0.7573, 0.2044, 0.7573, 0.2044, 0.7573, 0.2044, 0.7573, 0.2044, 0.7573, 0.2044, 0.7573, 0.2044, 0.7573, 0.2044, 0.7573, 0.2044, 0.7573, 0.2044, 0.7573, 0.2044, 0.7573, 0.2044, 0.7573, 0.2044, 0.7573, 0.2044, 0.7573, 0.2044, 0.7573, 0.2044, 0.7573, 0.2044, 0.7573, 0.2044, 0.7573, 0.2044, 0.7573, 0.2044, 0.7573, 0.2044, 0.7573, 0.2044, 0.7573, 0.8266, 0.7325, 0.8266, 0.7325, 0.8266, 0.7325, 0.8266, 0.7325, 0.8266, 0.7325, 0.8266, 0.7325, 0.8266, 0.7325, 0.8266, 0.7325, 0.8266, 0.7325, 0.8266, 0.7325, 0.8266, 0.7325, 0.8266, 0.7325, 0.8266, 0.7325, 0.8266, 0.7325, 0.8266, 0.7325, 0.8266, 0.7325, 0.8266, 0.7325, 0.8266, 0.7325, 0.8266, 0.7325, 0.8266, 0.7325, 0.8266, 0.7325, 0.8266, 0.7325, 0.8266, 0.7325, 0.8266, 0.7325, 0.8266, 0.7325, 0.8266, 0.7325, 0.8266, 0.7325, 0.8266, 0.7325, 0.8266, 0.7325, 0.8266, 0.7325, 0.8266, 0.7325, 0.8266, 0.7325, 0.8266, 0.7325, 0.8266, 0.7325, 0.8266, 0.7325, 0.8266, 0.7325, 0.8266, 0.7325, 0.8266, 0.7325, 0.8266, 0.7325, 0.8266, 0.7325, 0.8266, 0.7325, 0.8266, 0.7325, 0.8266, 0.7325, 0.8266, 0.7325, 0.8266, 0.7325, 0.8266, 0.7325, 0.8266, 0.7325, 0.8266, 0.7325, 0.8266, 0.7325, 0.8266, 0.7325, 0.8266, 0.7325, 0.8266, 0.7325, 0.8266, 0.7325, 0.8266, 0.7325, 0.8266, 0.7325, 0.8266, 0.7325, 0.8266, 0.7325, 0.8266, 0.7325, 0.8266, 0.7325, 0.8266, 0.7325, 0.8266, 0.7325, 0.8266, 0.7325, 0.8266, 0.7325, 0.8266, 0.7325, 0.5, 0.3992, 0.5, 0.3992, 0.5, 0.3992, 0.5, 0.3992, 0.5, 0.3992, 0.5, 0.3992, 0.5, 0.3992, 0.5, 0.3992, 0.5, 0.3992, 0.5, 0.3992, 0.5, 0.3992, 0.5, 0.3992, 0.5, 0.3992, 0.5, 0.3992, 0.5, 0.3992, 0.5, 0.3992, 0.5, 0.3992, 0.5, 0.3992, 0.5, 0.3992, 0.5, 0.3992, 0.5, 0.3992, 0.5, 0.3992, 0.5, 0.3992, 0.5, 0.3992, 0.5, 0.3992, 0.5, 0.3992, 0.5, 0.3992, 0.5, 0.3992, 0.5, 0.3992, 0.5, 0.3992, 0.5, 0.3992, 0.5, 0.3992, 0.5, 0.3992, 0.5, 0.3992, 0.5, 0.3992, 0.5, 0.3992, 0.5, 0.3992, 0.5, 0.3992, 0.5, 0.3992, 0.5, 0.3992, 0.5, 0.3992, 0.5, 0.3992, 0.5, 0.3992, 0.5, 0.3992, 0.5, 0.3992, 0.5, 0.3992, 0.5, 0.3992, 0.5, 0.3992, 0.5, 0.3992, 0.5, 0.3992, 0.5, 0.3992, 0.5, 0.3992, 0.5, 0.3992, 0.5, 0.3992, 0.5, 0.3992, 0.5, 0.3992, 0.5, 0.3992, 0.5, 0.3992, 0.5, 0.3992, 0.5, 0.3992, 0.5, 0.3992, 0.5, 0.3992, 0.5, 0.3992, 0.5, 0.3992, 0.2044, 0.7573, 0.2044, 0.7573, 0.2044, 0.7573, 0.2044, 0.7573, 0.2044, 0.7573, 0.2044, 0.7573, 0.2044, 0.7573, 0.2044, 0.7573, 0.2044, 0.7573, 0.2044, 0.7573, 0.2044, 0.7573, 0.2044, 0.7573, 0.2044, 0.7573, 0.2044, 0.7573, 0.2044, 0.7573, 0.2044, 0.7573, 0.2044, 0.7573, 0.2044, 0.7573, 0.2044, 0.7573, 0.2044, 0.7573, 0.2044, 0.7573, 0.2044, 0.7573, 0.2044, 0.7573, 0.2044, 0.7573, 0.2044, 0.7573, 0.2044, 0.7573, 0.2044, 0.7573, 0.2044, 0.7573, 0.2044, 0.7573, 0.2044, 0.7573, 0.2044, 0.7573, 0.2044, 0.7573, 0.2044, 0.7573, 0.2044, 0.7573, 0.2044, 0.7573, 0.2044, 0.7573, 0.2044, 0.7573, 0.2044, 0.7573, 0.2044, 0.7573, 0.2044, 0.7573, 0.2044, 0.7573, 0.2044, 0.7573, 0.2044, 0.7573, 0.2044, 0.7573, 0.2044, 0.7573, 0.2044, 0.7573, 0.2044, 0.7573, 0.2044, 0.7573, 0.2044, 0.7573, 0.2044, 0.7573, 0.2044, 0.7573, 0.2044, 0.7573, 0.2044, 0.7573, 0.2044, 0.7573, 0.2044, 0.7573, 0.2044, 0.7573, 0.2044, 0.7573, 0.2044, 0.7573, 0.2044, 0.7573, 0.2044, 0.7573, 0.2044, 0.7573, 0.2044, 0.7573, 0.2044, 0.7573, 0.2044, 0.7573, 0.8266, 0.7325, 0.8266, 0.7325, 0.8266, 0.7325, 0.8266, 0.7325, 0.8266, 0.7325, 0.8266, 0.7325, 0.8266, 0.7325, 0.8266, 0.7325, 0.8266, 0.7325, 0.8266, 0.7325, 0.8266, 0.7325, 0.8266, 0.7325, 0.8266, 0.7325, 0.8266, 0.7325, 0.8266, 0.7325, 0.8266, 0.7325, 0.8266, 0.7325, 0.8266, 0.7325, 0.8266, 0.7325, 0.8266, 0.7325, 0.8266, 0.7325, 0.8266, 0.7325, 0.8266, 0.7325, 0.8266, 0.7325, 0.8266, 0.7325, 0.8266, 0.7325, 0.8266, 0.7325, 0.8266, 0.7325, 0.8266, 0.7325, 0.8266, 0.7325, 0.8266, 0.7325, 0.8266, 0.7325, 0.8266, 0.7325, 0.8266, 0.7325, 0.8266, 0.7325, 0.8266, 0.7325, 0.8266, 0.7325, 0.8266, 0.7325, 0.8266, 0.7325, 0.8266, 0.7325, 0.8266, 0.7325, 0.8266, 0.7325, 0.8266, 0.7325, 0.8266, 0.7325, 0.8266, 0.7325, 0.8266, 0.7325, 0.8266, 0.7325, 0.8266, 0.7325, 0.8266, 0.7325, 0.8266, 0.7325, 0.8266, 0.7325, 0.8266, 0.7325, 0.8266, 0.7325, 0.8266, 0.7325, 0.8266, 0.7325, 0.8266, 0.7325, 0.8266, 0.7325, 0.8266, 0.7325, 0.8266, 0.7325, 0.8266, 0.7325, 0.8266, 0.7325, 0.8266, 0.7325, 0.8266, 0.7325, 0.8266, 0.7325, 0.2044, 0.7573, 0.2044, 0.7573, 0.2044, 0.7573, 0.2044, 0.7573, 0.2044, 0.7573, 0.2044, 0.7573, 0.2044, 0.7573, 0.2044, 0.7573, 0.2044, 0.7573, 0.2044, 0.7573, 0.2044, 0.7573, 0.2044, 0.7573, 0.2044, 0.7573, 0.2044, 0.7573, 0.2044, 0.7573, 0.2044, 0.7573, 0.2044, 0.7573, 0.2044, 0.7573, 0.2044, 0.7573, 0.2044, 0.7573, 0.2044, 0.7573, 0.2044, 0.7573, 0.2044, 0.7573, 0.2044, 0.7573, 0.2044, 0.7573, 0.2044, 0.7573, 0.2044, 0.7573, 0.2044, 0.7573, 0.2044, 0.7573, 0.2044, 0.7573, 0.2044, 0.7573, 0.2044, 0.7573, 0.2044, 0.7573, 0.2044, 0.7573, 0.2044, 0.7573, 0.2044, 0.7573, 0.2044, 0.7573, 0.2044, 0.7573, 0.2044, 0.7573, 0.2044, 0.7573, 0.2044, 0.7573, 0.2044, 0.7573, 0.2044, 0.7573, 0.2044, 0.7573, 0.2044, 0.7573, 0.2044, 0.7573, 0.2044, 0.7573, 0.2044, 0.7573, 0.2044, 0.7573, 0.2044, 0.7573, 0.2044, 0.7573, 0.2044, 0.7573, 0.2044, 0.7573, 0.2044, 0.7573, 0.2044, 0.7573, 0.2044, 0.7573, 0.2044, 0.7573, 0.2044, 0.7573, 0.2044, 0.7573, 0.2044, 0.7573, 0.2044, 0.7573, 0.2044, 0.7573, 0.2044, 0.7573, 0.2044, 0.7573, 0.2044, 0.7573, 0.2044, 0.7573, 0.2044, 0.7573, 0.2044, 0.7573, 0.2044, 0.7573, 0.2044, 0.7573, 0.2044, 0.7573, 0.2044, 0.7573, 0.2044, 0.7573, 0.2044, 0.7573, 0.2044, 0.7573, 0.2044, 0.7573, 0.2044, 0.7573, 0.2044, 0.7573, 0.2044, 0.7573, 0.2044, 0.7573, 0.2044, 0.7573, 0.2044, 0.7573, 0.2044, 0.7573, 0.2044, 0.7573, 0.2044, 0.7573, 0.2044, 0.7573, 0.2044, 0.7573, 0.2044, 0.7573, 0.2044, 0.7573, 0.2044, 0.7573, 0.2044, 0.7573, 0.2044, 0.7573, 0.2044, 0.7573, 0.2044, 0.7573, 0.2044, 0.7573, 0.2044, 0.7573, 0.2044, 0.7573, 0.2044, 0.7573, 0.2044, 0.7573, 0.2044, 0.7573, 0.2044, 0.7573, 0.2044, 0.7573, 0.2044, 0.7573, 0.2044, 0.7573, 0.2044, 0.7573, 0.2044, 0.7573, 0.2044, 0.7573, 0.2044, 0.7573, 0.2044, 0.7573, 0.2044, 0.7573, 0.2044, 0.7573, 0.2044, 0.7573, 0.2044, 0.7573, 0.2044, 0.7573, 0.2044, 0.7573, 0.2044, 0.7573, 0.2044, 0.7573, 0.2044, 0.7573, 0.2044, 0.7573, 0.2044, 0.7573, 0.2044, 0.7573, 0.2044, 0.7573, 0.2044, 0.7573, 0.2044, 0.7573, 0.2044, 0.7573, 0.2044, 0.7573, 0.2044, 0.7573, 0.2044, 0.7573, 0.2044, 0.7573, 0.2044, 0.7573, 0.2044, 0.7573, 0.2044, 0.7573, 0.2044, 0.7573, 0.2044, 0.7573, 0.2044, 0.7573, 0.2044, 0.7573, 0.2044, 0.7573, 0.2044, 0.7573, 0.2044, 0.7573, 0.2044, 0.7573, 0.2044, 0.7573, 0.2044, 0.7573, 0.2044, 0.7573, 0.2044, 0.7573, 0.2044, 0.7573, 0.2044, 0.7573, 0.2044, 0.7573, 0.2044, 0.7573, 0.2044, 0.7573, 0.2044, 0.7573, 0.2044, 0.7573, 0.2044, 0.7573, 0.2044, 0.7573, 0.2044, 0.7573, 0.2044, 0.7573, 0.2044, 0.7573, 0.2044, 0.7573, 0.2044, 0.7573, 0.2044, 0.7573, 0.2044, 0.7573, 0.2044, 0.7573, 0.2044, 0.7573, 0.2044, 0.7573, 0.2044, 0.7573, 0.2044, 0.7573, 0.2044, 0.7573, 0.2044, 0.7573, 0.2044, 0.7573, 0.2044, 0.7573, 0.2044, 0.7573, 0.2044, 0.7573, 0.2044, 0.7573, 0.2044, 0.7573, 0.2044, 0.7573, 0.2044, 0.7573, 0.2044, 0.7573, 0.2044, 0.7573, 0.2044, 0.7573, 0.2044, 0.7573, 0.2044, 0.7573, 0.2044, 0.7573, 0.2044, 0.7573, 0.2044, 0.7573, 0.2044, 0.7573, 0.2044, 0.7573, 0.2044, 0.7573, 0.2044, 0.7573, 0.2044, 0.7573, 0.2044, 0.7573, 0.2044, 0.7573, 0.2044, 0.7573, 0.2044, 0.7573, 0.2044, 0.7573, 0.2044, 0.7573, 0.2044, 0.7573, 0.2044, 0.7573, 0.2044, 0.7573, 0.2044, 0.7573, 0.2044, 0.7573, 0.2044, 0.7573, 0.2044, 0.7573, 0.2044, 0.7573, 0.2044, 0.7573, 0.2044, 0.7573, 0.2044, 0.7573, 0.2044, 0.7573, 0.2044, 0.7573, 0.2044, 0.7573, 0.2044, 0.7573, 0.2044, 0.7573, 0.2044, 0.7573, 0.2044, 0.7573, 0.2044, 0.7573, 0.2044, 0.7573, 0.2044, 0.7573, 0.2044, 0.7573, 0.2044, 0.7573, 0.2044, 0.7573, 0.2044, 0.7573, 0.2044, 0.7573, 0.2044, 0.7573, 0.2044, 0.7573, 0.2044, 0.7573, 0.2044, 0.7573, 0.2044, 0.7573, 0.2044, 0.7573, 0.2044, 0.7573, 0.2044, 0.7573, 0.2044, 0.7573, 0.2044, 0.7573, 0.2044, 0.7573, 0.2044, 0.7573, 0.2044, 0.7573, 0.2044, 0.7573, 0.2044, 0.7573, 0.2044, 0.7573, 0.2044, 0.7573, 0.2044, 0.7573, 0.2044, 0.7573, 0.2044, 0.7573, 0.2044, 0.7573, 0.2044, 0.7573, 0.2044, 0.7573, 0.2044, 0.7573, 0.2044, 0.7573, 0.2044, 0.7573, 0.2044, 0.7573, 0.2044, 0.7573, 0.2044, 0.7573, 0.2044, 0.7573, 0.2044, 0.7573, 0.2044, 0.7573, 0.2044, 0.7573, 0.2044, 0.7573, 0.2044, 0.7573, 0.2044, 0.7573, 0.2044, 0.7573, 0.2044, 0.7573, 0.2044, 0.7573, 0.2044, 0.7573, 0.2044, 0.7573, 0.2044, 0.7573, 0.2044, 0.7573, 0.2044, 0.7573, 0.2044, 0.7573, 0.2044, 0.7573, 0.2044, 0.7573, 0.2044, 0.7573, 0.2044, 0.7573, 0.2044, 0.7573, 0.2044, 0.7573, 0.2044, 0.7573, 0.2044, 0.7573, 0.2044, 0.7573, 0.2044, 0.7573, 0.2044, 0.7573, 0.2044, 0.7573, 0.2044, 0.7573, 0.2044, 0.7573, 0.2044, 0.7573, 0.2044, 0.7573, 0.2044, 0.7573, 0.2044, 0.7573, 0.2044, 0.7573, 0.2044, 0.7573, 0.2044, 0.7573, 0.2044, 0.7573, 0.2044, 0.7573, 0.2044, 0.7573, 0.2044, 0.7573, 0.2044, 0.7573, 0.2044, 0.7573, 0.2044, 0.7573, 0.2044, 0.7573, 0.2044, 0.7573, 0.2044, 0.7573, 0.2044, 0.7573, 0.2044, 0.7573, 0.2044, 0.7573, 0.2044, 0.7573, 0.2044, 0.7573, 0.2044, 0.7573, 0.2044, 0.7573, 0.2044, 0.7573, 0.2044, 0.7573, 0.2044, 0.7573, 0.2044, 0.7573, 0.2044, 0.7573, 0.2044, 0.7573, 0.2044, 0.7573, 0.2044, 0.7573, 0.2044, 0.7573, 0.2044, 0.7573, 0.2044, 0.7573, 0.2044, 0.7573, 0.2044, 0.7573, 0.2044, 0.7573, 0.2044, 0.7573, 0.2044, 0.7573, 0.2044, 0.7573, 0.2044, 0.7573, 0.2044, 0.7573, 0.2044, 0.7573, 0.2044, 0.7573, 0.2044, 0.7573, 0.2044, 0.7573, 0.2044, 0.7573, 0.2044, 0.7573, 0.2044, 0.7573, 0.2044, 0.7573, 0.2044, 0.7573, 0.2044, 0.7573, 0.2044, 0.7573, 0.2044, 0.7573, 0.2044, 0.7573, 0.2044, 0.7573, 0.2044, 0.7573, 0.2044, 0.7573, 0.2044, 0.7573, 0.2044, 0.7573, 0.2044, 0.7573, 0.2044, 0.7573, 0.2044, 0.7573, 0.2044, 0.7573, 0.2044, 0.7573, 0.2044, 0.7573, 0.2044, 0.7573, 0.2044, 0.7573, 0.2044, 0.7573, 0.2044, 0.7573, 0.2044, 0.7573, 0.2044, 0.7573, 0.2044, 0.7573, 0.2044, 0.7573, 0.2044, 0.7573, 0.2044, 0.7573, 0.2044, 0.7573, 0.2044, 0.7573, 0.2044, 0.7573, 0.2044, 0.7573, 0.2044, 0.7573, 0.2044, 0.7573, 0.2044, 0.7573, 0.2044, 0.7573, 0.2044, 0.7573, 0.2044, 0.7573, 0.2044, 0.7573, 0.2044, 0.7573, 0.2044, 0.7573, 0.2044, 0.7573, 0.2044, 0.7573, 0.2044, 0.7573, 0.2044, 0.7573, 0.2044, 0.7573, 0.2044, 0.7573, 0.2044, 0.7573, 0.2044, 0.7573, 0.2044, 0.7573, 0.2044, 0.7573, 0.2044, 0.7573, 0.2044, 0.7573, 0.2044, 0.7573, 0.2044, 0.7573, 0.2044, 0.7573, 0.2044, 0.7573, 0.2044, 0.7573, 0.2044, 0.7573, 0.2044, 0.7573, 0.2044, 0.7573, 0.2044, 0.7573, 0.2044, 0.7573, 0.2044, 0.7573])
me_cube.materials.append(mat_material)
me_cube.use_remesh_preserve_volume = False
me_cube.use_remesh_preserve_attributes = False
me_cube.use_mirror_vertex_groups = False
me_cube.update()

# ---- objects
ob_cube = bpy.data.objects.new('Cube', me_cube)
ob_light = bpy.data.objects.new('Light', light_light)
ob_camera = bpy.data.objects.new('Camera', cam_camera)

# ---- transforms, parenting, visibility, modifiers, constraints
ob_cube.location = (0.0, 0.0, 0.0)
ob_cube.lock_rotations_4d = False
ob_cube.empty_display_type = 'ARROWS'
ob_cube.lineart.crease_threshold = 0.0
ob_light.location = (4.076, 1.005, 5.904)
ob_light.rotation_euler = (0.6503, 0.05522, 1.866)
ob_light.lock_rotations_4d = False
ob_light.empty_display_type = 'ARROWS'
ob_light.color = (0.0, 0.0, 0.0, 0.0)
ob_light.lineart.crease_threshold = 0.0
ob_camera.location = (7.359, -6.926, 4.958)
ob_camera.rotation_euler = (1.109, 0.0, 0.8149)
ob_camera.lock_rotations_4d = False
ob_camera.empty_display_type = 'ARROWS'
ob_camera.color = (0.0, 0.0, 0.0, 0.0)
ob_camera.display_type = 'WIRE'
ob_camera.lineart.crease_threshold = 0.0

# ---- collection membership
col_collection.objects.link(ob_cube)
col_collection.objects.link(ob_light)
col_collection.objects.link(ob_camera)

# ---- scene / render settings (as saved in the file)
scene.camera = ob_camera
scene.frame_start = 1; scene.frame_end = 250; scene.frame_set(1)
scene.render.engine = 'BLENDER_EEVEE_NEXT'
scene.cycles.use_denoising = False
scene.cycles.samples = 128
scene.cycles.sampling_pattern = 'TABULATED_SOBOL'
scene.cycles.use_adaptive_sampling = False
scene.cycles.use_light_tree = False
scene.view_settings.view_transform = 'Filmic'
bpy.context.view_layer.update()
